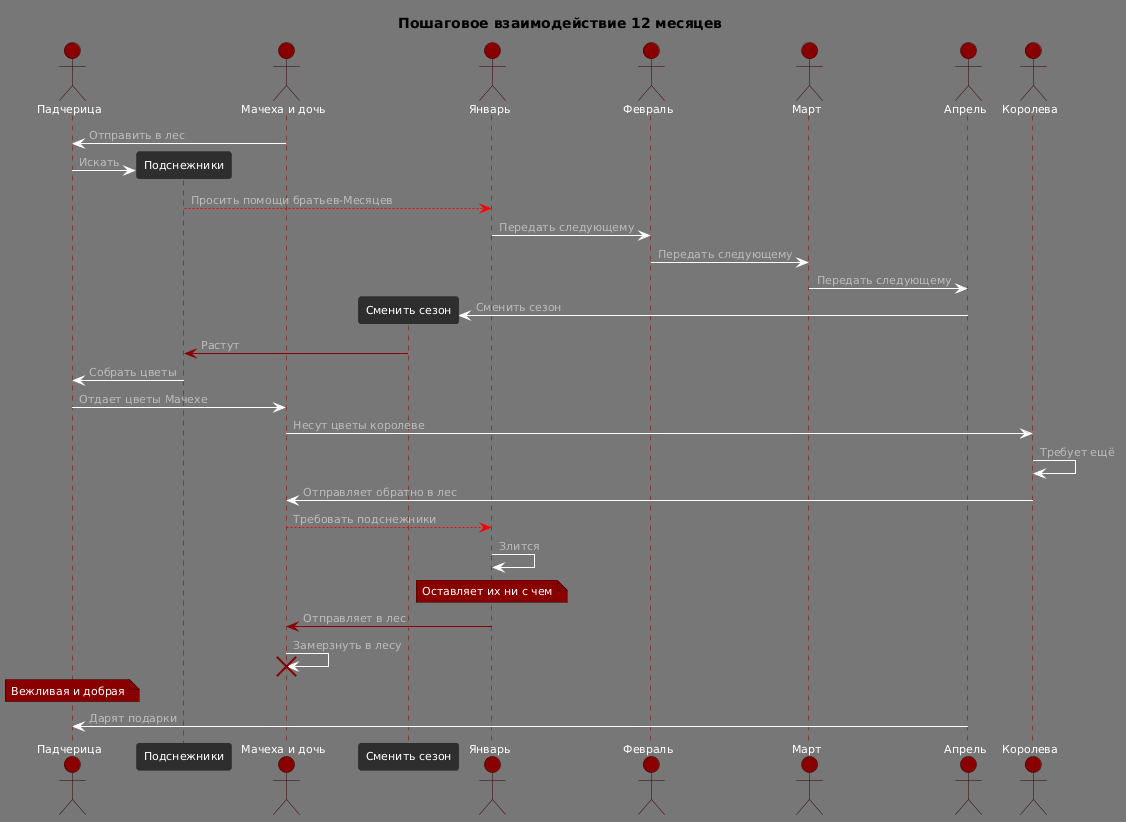

The diagram above was rendered by PlantUML. Its source (embedded in the PNG):
@startuml
!theme reddress-darkred

title "Пошаговое взаимодействие 12 месяцев"
actor "Падчерица" as P
participant "Подснежники" as EB
actor "Мачеха и дочь" as M
participant "Сменить сезон" as EA
actor "Январь" as J
actor "Февраль" as F
actor "Март" as D
actor "Апрель" as A
actor "Королева" as K

M -> P :Отправить в лес
P -> EB **: Искать
EB --[#red]> J : Просить помощи братьев-Месяцев
J -> F : Передать следующему
F -> D : Передать следующему
D -> A : Передать следующему
A -> EA **: Сменить сезон
EA -[#darkred]> EB : Растут
EB -> P : Собрать цветы
P -> M : Отдает цветы Мачехе
M -> K : Несут цветы королеве
K -> K : Требует ещё
K -> M : Отправляет обратно в лес
M --[#red]> J : Требовать подснежники
J -> J : Злится
note over J : Оставляет их ни с чем
J -[#darkred]> M : Отправляет в лес
M -> M : Замерзнуть в лесу
destroy M
note over P : Вежливая и добрая
A -> P : Дарят подарки
@enduml